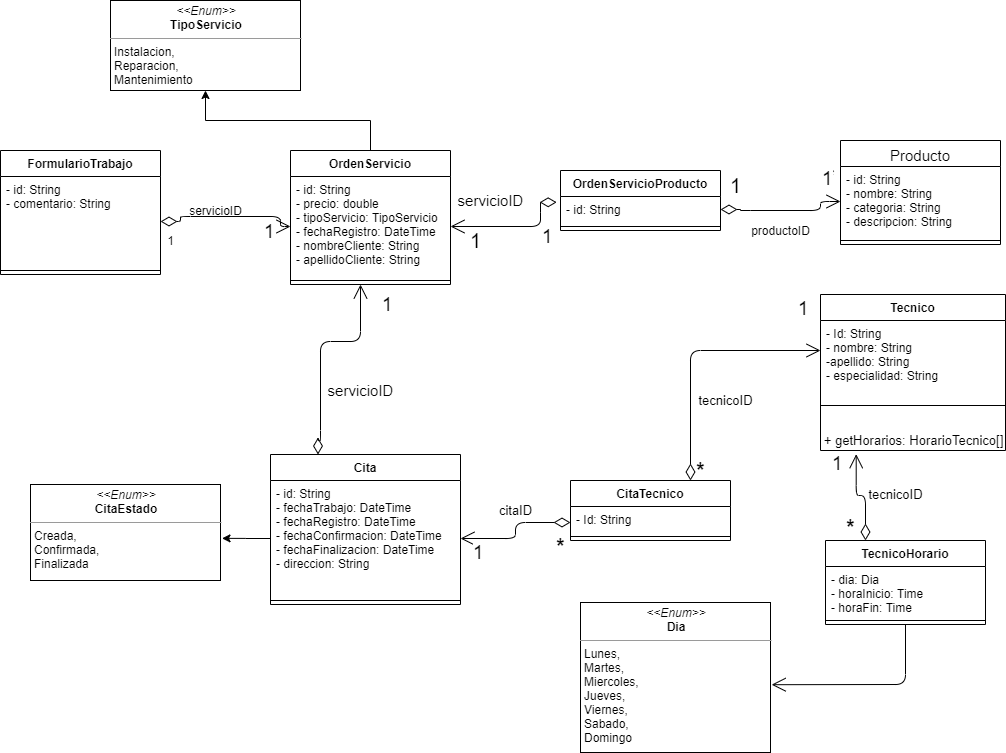

The diagram above was exported from draw.io. Its source (the exported page's mxGraphModel, read from the mxfile embedded in the PNG):
<mxGraphModel dx="1865" dy="548" grid="1" gridSize="10" guides="1" tooltips="1" connect="1" arrows="1" fold="1" page="1" pageScale="1" pageWidth="827" pageHeight="1169" math="0" shadow="0">
  <root>
    <mxCell id="0" />
    <mxCell id="1" parent="0" />
    <mxCell id="B4AACvrp7Ogr8UguEJOj-48" style="edgeStyle=orthogonalEdgeStyle;rounded=0;orthogonalLoop=1;jettySize=auto;html=1;entryX=0.5;entryY=1;entryDx=0;entryDy=0;fontSize=15;" parent="1" source="DjZQ_0UdnQw3zE5Ads-z-1" target="B4AACvrp7Ogr8UguEJOj-35" edge="1">
      <mxGeometry relative="1" as="geometry" />
    </mxCell>
    <mxCell id="DjZQ_0UdnQw3zE5Ads-z-1" value="OrdenServicio&#10;" style="swimlane;fontStyle=1;align=center;verticalAlign=top;childLayout=stackLayout;horizontal=1;startSize=26;horizontalStack=0;resizeParent=1;resizeParentMax=0;resizeLast=0;collapsible=1;marginBottom=0;" parent="1" vertex="1">
      <mxGeometry x="40" y="160" width="160" height="134" as="geometry" />
    </mxCell>
    <mxCell id="DjZQ_0UdnQw3zE5Ads-z-2" value="- id: String&#10;- precio: double&#10;- tipoServicio: TipoServicio&#10;- fechaRegistro: DateTime&#10;- nombreCliente: String&#10;- apellidoCliente: String" style="text;strokeColor=none;fillColor=none;align=left;verticalAlign=top;spacingLeft=4;spacingRight=4;overflow=hidden;rotatable=0;points=[[0,0.5],[1,0.5]];portConstraint=eastwest;" parent="DjZQ_0UdnQw3zE5Ads-z-1" vertex="1">
      <mxGeometry y="26" width="160" height="100" as="geometry" />
    </mxCell>
    <mxCell id="DjZQ_0UdnQw3zE5Ads-z-3" value="" style="line;strokeWidth=1;fillColor=none;align=left;verticalAlign=middle;spacingTop=-1;spacingLeft=3;spacingRight=3;rotatable=0;labelPosition=right;points=[];portConstraint=eastwest;" parent="DjZQ_0UdnQw3zE5Ads-z-1" vertex="1">
      <mxGeometry y="126" width="160" height="8" as="geometry" />
    </mxCell>
    <mxCell id="DjZQ_0UdnQw3zE5Ads-z-9" value="Tecnico" style="swimlane;fontStyle=1;align=center;verticalAlign=top;childLayout=stackLayout;horizontal=1;startSize=26;horizontalStack=0;resizeParent=1;resizeParentMax=0;resizeLast=0;collapsible=1;marginBottom=0;" parent="1" vertex="1">
      <mxGeometry x="570" y="304" width="185" height="156" as="geometry" />
    </mxCell>
    <mxCell id="DjZQ_0UdnQw3zE5Ads-z-10" value="- Id: String&#10;- nombre: String&#10;-apellido: String&#10;- especialidad: String" style="text;strokeColor=none;fillColor=none;align=left;verticalAlign=top;spacingLeft=4;spacingRight=4;overflow=hidden;rotatable=0;points=[[0,0.5],[1,0.5]];portConstraint=eastwest;" parent="DjZQ_0UdnQw3zE5Ads-z-9" vertex="1">
      <mxGeometry y="26" width="185" height="60" as="geometry" />
    </mxCell>
    <mxCell id="DjZQ_0UdnQw3zE5Ads-z-11" value="" style="line;strokeWidth=1;fillColor=none;align=left;verticalAlign=middle;spacingTop=-1;spacingLeft=3;spacingRight=3;rotatable=0;labelPosition=right;points=[];portConstraint=eastwest;" parent="DjZQ_0UdnQw3zE5Ads-z-9" vertex="1">
      <mxGeometry y="86" width="185" height="50" as="geometry" />
    </mxCell>
    <mxCell id="B4AACvrp7Ogr8UguEJOj-14" value="+ getHorarios: HorarioTecnico[]" style="text;html=1;align=center;verticalAlign=middle;resizable=0;points=[];autosize=1;fontSize=13;" parent="DjZQ_0UdnQw3zE5Ads-z-9" vertex="1">
      <mxGeometry y="136" width="185" height="20" as="geometry" />
    </mxCell>
    <mxCell id="DjZQ_0UdnQw3zE5Ads-z-5" value="Cita" style="swimlane;fontStyle=1;align=center;verticalAlign=top;childLayout=stackLayout;horizontal=1;startSize=26;horizontalStack=0;resizeParent=1;resizeParentMax=0;resizeLast=0;collapsible=1;marginBottom=0;" parent="1" vertex="1">
      <mxGeometry x="20" y="464" width="190" height="150" as="geometry" />
    </mxCell>
    <mxCell id="DjZQ_0UdnQw3zE5Ads-z-6" value="- id: String&#10;- fechaTrabajo: DateTime&#10;- fechaRegistro: DateTime&#10;- fechaConfirmacion: DateTime&#10;- fechaFinalizacion: DateTime&#10;- direccion: String" style="text;strokeColor=none;fillColor=none;align=left;verticalAlign=top;spacingLeft=4;spacingRight=4;overflow=hidden;rotatable=0;points=[[0,0.5],[1,0.5]];portConstraint=eastwest;" parent="DjZQ_0UdnQw3zE5Ads-z-5" vertex="1">
      <mxGeometry y="26" width="190" height="116" as="geometry" />
    </mxCell>
    <mxCell id="DjZQ_0UdnQw3zE5Ads-z-7" value="" style="line;strokeWidth=1;fillColor=none;align=left;verticalAlign=middle;spacingTop=-1;spacingLeft=3;spacingRight=3;rotatable=0;labelPosition=right;points=[];portConstraint=eastwest;" parent="DjZQ_0UdnQw3zE5Ads-z-5" vertex="1">
      <mxGeometry y="142" width="190" height="8" as="geometry" />
    </mxCell>
    <mxCell id="B4AACvrp7Ogr8UguEJOj-5" value="CitaTecnico" style="swimlane;fontStyle=1;align=center;verticalAlign=top;childLayout=stackLayout;horizontal=1;startSize=26;horizontalStack=0;resizeParent=1;resizeParentMax=0;resizeLast=0;collapsible=1;marginBottom=0;" parent="1" vertex="1">
      <mxGeometry x="320" y="490" width="160" height="60" as="geometry" />
    </mxCell>
    <mxCell id="B4AACvrp7Ogr8UguEJOj-6" value="- Id: String" style="text;strokeColor=none;fillColor=none;align=left;verticalAlign=top;spacingLeft=4;spacingRight=4;overflow=hidden;rotatable=0;points=[[0,0.5],[1,0.5]];portConstraint=eastwest;" parent="B4AACvrp7Ogr8UguEJOj-5" vertex="1">
      <mxGeometry y="26" width="160" height="26" as="geometry" />
    </mxCell>
    <mxCell id="B4AACvrp7Ogr8UguEJOj-7" value="" style="line;strokeWidth=1;fillColor=none;align=left;verticalAlign=middle;spacingTop=-1;spacingLeft=3;spacingRight=3;rotatable=0;labelPosition=right;points=[];portConstraint=eastwest;" parent="B4AACvrp7Ogr8UguEJOj-5" vertex="1">
      <mxGeometry y="52" width="160" height="8" as="geometry" />
    </mxCell>
    <mxCell id="B4AACvrp7Ogr8UguEJOj-9" value="TecnicoHorario" style="swimlane;fontStyle=1;align=center;verticalAlign=top;childLayout=stackLayout;horizontal=1;startSize=26;horizontalStack=0;resizeParent=1;resizeParentMax=0;resizeLast=0;collapsible=1;marginBottom=0;" parent="1" vertex="1">
      <mxGeometry x="575" y="550" width="160" height="84" as="geometry" />
    </mxCell>
    <mxCell id="B4AACvrp7Ogr8UguEJOj-10" value="- dia: Dia&#10;- horaInicio: Time&#10;- horaFin: Time" style="text;strokeColor=none;fillColor=none;align=left;verticalAlign=top;spacingLeft=4;spacingRight=4;overflow=hidden;rotatable=0;points=[[0,0.5],[1,0.5]];portConstraint=eastwest;" parent="B4AACvrp7Ogr8UguEJOj-9" vertex="1">
      <mxGeometry y="26" width="160" height="50" as="geometry" />
    </mxCell>
    <mxCell id="B4AACvrp7Ogr8UguEJOj-11" value="" style="line;strokeWidth=1;fillColor=none;align=left;verticalAlign=middle;spacingTop=-1;spacingLeft=3;spacingRight=3;rotatable=0;labelPosition=right;points=[];portConstraint=eastwest;" parent="B4AACvrp7Ogr8UguEJOj-9" vertex="1">
      <mxGeometry y="76" width="160" height="8" as="geometry" />
    </mxCell>
    <mxCell id="B4AACvrp7Ogr8UguEJOj-15" value="&lt;p style=&quot;margin: 0px ; margin-top: 4px ; text-align: center&quot;&gt;&lt;i&gt;&amp;lt;&amp;lt;Enum&amp;gt;&amp;gt;&lt;/i&gt;&lt;br&gt;&lt;b&gt;Dia&lt;/b&gt;&lt;/p&gt;&lt;hr size=&quot;1&quot;&gt;&lt;p style=&quot;margin: 0px ; margin-left: 4px&quot;&gt;Lunes,&lt;/p&gt;&lt;p style=&quot;margin: 0px ; margin-left: 4px&quot;&gt;&lt;span&gt;Martes,&lt;/span&gt;&lt;/p&gt;&lt;p style=&quot;margin: 0px ; margin-left: 4px&quot;&gt;Miercoles,&lt;/p&gt;&lt;p style=&quot;margin: 0px ; margin-left: 4px&quot;&gt;Jueves,&lt;/p&gt;&lt;p style=&quot;margin: 0px ; margin-left: 4px&quot;&gt;Viernes,&lt;/p&gt;&lt;p style=&quot;margin: 0px ; margin-left: 4px&quot;&gt;Sabado,&lt;/p&gt;&lt;p style=&quot;margin: 0px ; margin-left: 4px&quot;&gt;Domingo&lt;/p&gt;" style="verticalAlign=top;align=left;overflow=fill;fontSize=12;fontFamily=Helvetica;html=1;" parent="1" vertex="1">
      <mxGeometry x="330" y="612" width="190" height="150" as="geometry" />
    </mxCell>
    <mxCell id="B4AACvrp7Ogr8UguEJOj-17" value="tecnicoID" style="text;html=1;align=center;verticalAlign=middle;resizable=0;points=[];autosize=1;fontSize=13;" parent="1" vertex="1">
      <mxGeometry x="610" y="494" width="70" height="20" as="geometry" />
    </mxCell>
    <mxCell id="B4AACvrp7Ogr8UguEJOj-20" value="1" style="endArrow=open;html=1;endSize=12;startArrow=diamondThin;startSize=14;startFill=0;edgeStyle=orthogonalEdgeStyle;align=left;verticalAlign=bottom;fontSize=19;entryX=0.193;entryY=1.185;entryDx=0;entryDy=0;entryPerimeter=0;exitX=0.25;exitY=0;exitDx=0;exitDy=0;" parent="1" source="B4AACvrp7Ogr8UguEJOj-9" target="B4AACvrp7Ogr8UguEJOj-14" edge="1">
      <mxGeometry x="0.5131" y="26" relative="1" as="geometry">
        <mxPoint x="430" y="521" as="sourcePoint" />
        <mxPoint x="590" y="521" as="targetPoint" />
        <mxPoint as="offset" />
      </mxGeometry>
    </mxCell>
    <mxCell id="B4AACvrp7Ogr8UguEJOj-22" value="*" style="text;html=1;align=center;verticalAlign=middle;resizable=0;points=[];autosize=1;fontSize=21;fontStyle=1" parent="1" vertex="1">
      <mxGeometry x="590" y="521" width="20" height="30" as="geometry" />
    </mxCell>
    <mxCell id="B4AACvrp7Ogr8UguEJOj-23" value="" style="endArrow=open;endFill=1;endSize=12;html=1;fontSize=21;entryX=1.006;entryY=0.548;entryDx=0;entryDy=0;entryPerimeter=0;exitX=0.5;exitY=1;exitDx=0;exitDy=0;" parent="1" source="B4AACvrp7Ogr8UguEJOj-9" target="B4AACvrp7Ogr8UguEJOj-15" edge="1">
      <mxGeometry width="160" relative="1" as="geometry">
        <mxPoint x="653.2399999999998" y="652.5999999999999" as="sourcePoint" />
        <mxPoint x="560" y="700" as="targetPoint" />
        <Array as="points">
          <mxPoint x="655" y="694" />
        </Array>
      </mxGeometry>
    </mxCell>
    <mxCell id="B4AACvrp7Ogr8UguEJOj-27" value="1" style="endArrow=open;html=1;endSize=12;startArrow=diamondThin;startSize=14;startFill=0;edgeStyle=orthogonalEdgeStyle;align=left;verticalAlign=bottom;fontSize=19;entryX=1;entryY=0.5;entryDx=0;entryDy=0;" parent="1" target="DjZQ_0UdnQw3zE5Ads-z-6" edge="1">
      <mxGeometry x="0.8182" y="28" relative="1" as="geometry">
        <mxPoint x="320" y="532" as="sourcePoint" />
        <mxPoint x="625.7049999999999" y="483.70000000000005" as="targetPoint" />
        <mxPoint as="offset" />
      </mxGeometry>
    </mxCell>
    <mxCell id="B4AACvrp7Ogr8UguEJOj-28" value="*" style="text;html=1;align=center;verticalAlign=middle;resizable=0;points=[];autosize=1;fontSize=21;fontStyle=1" parent="1" vertex="1">
      <mxGeometry x="300" y="540" width="20" height="30" as="geometry" />
    </mxCell>
    <mxCell id="B4AACvrp7Ogr8UguEJOj-29" value="1" style="endArrow=open;html=1;endSize=12;startArrow=diamondThin;startSize=14;startFill=0;edgeStyle=orthogonalEdgeStyle;align=left;verticalAlign=bottom;fontSize=19;entryX=0;entryY=0.5;entryDx=0;entryDy=0;exitX=0.75;exitY=0;exitDx=0;exitDy=0;" parent="1" source="B4AACvrp7Ogr8UguEJOj-5" target="DjZQ_0UdnQw3zE5Ads-z-10" edge="1">
      <mxGeometry x="0.8182" y="28" relative="1" as="geometry">
        <mxPoint x="330" y="542" as="sourcePoint" />
        <mxPoint x="220" y="542" as="targetPoint" />
        <mxPoint as="offset" />
      </mxGeometry>
    </mxCell>
    <mxCell id="B4AACvrp7Ogr8UguEJOj-30" value="*" style="text;html=1;align=center;verticalAlign=middle;resizable=0;points=[];autosize=1;fontSize=21;fontStyle=1" parent="1" vertex="1">
      <mxGeometry x="440" y="464" width="20" height="30" as="geometry" />
    </mxCell>
    <mxCell id="B4AACvrp7Ogr8UguEJOj-32" value="tecnicoID" style="text;html=1;align=center;verticalAlign=middle;resizable=0;points=[];autosize=1;fontSize=13;" parent="1" vertex="1">
      <mxGeometry x="440" y="400" width="70" height="20" as="geometry" />
    </mxCell>
    <mxCell id="B4AACvrp7Ogr8UguEJOj-33" value="citaID" style="text;html=1;align=center;verticalAlign=middle;resizable=0;points=[];autosize=1;fontSize=13;" parent="1" vertex="1">
      <mxGeometry x="240" y="510" width="50" height="20" as="geometry" />
    </mxCell>
    <mxCell id="B4AACvrp7Ogr8UguEJOj-34" value="1" style="endArrow=open;html=1;endSize=12;startArrow=diamondThin;startSize=14;startFill=0;edgeStyle=orthogonalEdgeStyle;align=left;verticalAlign=bottom;fontSize=19;exitX=0.25;exitY=0;exitDx=0;exitDy=0;" parent="1" source="DjZQ_0UdnQw3zE5Ads-z-5" target="DjZQ_0UdnQw3zE5Ads-z-3" edge="1">
      <mxGeometry x="0.7895" y="-23" relative="1" as="geometry">
        <mxPoint x="450" y="500" as="sourcePoint" />
        <mxPoint x="110.07999999999993" y="304.004" as="targetPoint" />
        <mxPoint x="-3" y="11" as="offset" />
        <Array as="points">
          <mxPoint x="68" y="450" />
          <mxPoint x="70" y="450" />
          <mxPoint x="70" y="351" />
          <mxPoint x="110" y="351" />
        </Array>
      </mxGeometry>
    </mxCell>
    <mxCell id="B4AACvrp7Ogr8UguEJOj-35" value="&lt;p style=&quot;margin: 0px ; margin-top: 4px ; text-align: center&quot;&gt;&lt;i&gt;&amp;lt;&amp;lt;Enum&amp;gt;&amp;gt;&lt;/i&gt;&lt;br&gt;&lt;b&gt;TipoServicio&lt;/b&gt;&lt;/p&gt;&lt;hr size=&quot;1&quot;&gt;&lt;p style=&quot;margin: 0px ; margin-left: 4px&quot;&gt;Instalacion,&lt;/p&gt;&lt;p style=&quot;margin: 0px ; margin-left: 4px&quot;&gt;Reparacion,&lt;/p&gt;&lt;p style=&quot;margin: 0px ; margin-left: 4px&quot;&gt;Mantenimiento&lt;/p&gt;" style="verticalAlign=top;align=left;overflow=fill;fontSize=12;fontFamily=Helvetica;html=1;" parent="1" vertex="1">
      <mxGeometry x="-140" y="10" width="190" height="90" as="geometry" />
    </mxCell>
    <mxCell id="B4AACvrp7Ogr8UguEJOj-37" value="Producto" style="swimlane;fontStyle=0;align=center;verticalAlign=top;childLayout=stackLayout;horizontal=1;startSize=26;horizontalStack=0;resizeParent=1;resizeParentMax=0;resizeLast=0;collapsible=1;marginBottom=0;fontSize=15;" parent="1" vertex="1">
      <mxGeometry x="590" y="150" width="160" height="104" as="geometry" />
    </mxCell>
    <mxCell id="B4AACvrp7Ogr8UguEJOj-38" value="- id: String&#10;- nombre: String&#10;- categoria: String&#10;- descripcion: String" style="text;strokeColor=none;fillColor=none;align=left;verticalAlign=top;spacingLeft=4;spacingRight=4;overflow=hidden;rotatable=0;points=[[0,0.5],[1,0.5]];portConstraint=eastwest;" parent="B4AACvrp7Ogr8UguEJOj-37" vertex="1">
      <mxGeometry y="26" width="160" height="70" as="geometry" />
    </mxCell>
    <mxCell id="B4AACvrp7Ogr8UguEJOj-39" value="" style="line;strokeWidth=1;fillColor=none;align=left;verticalAlign=middle;spacingTop=-1;spacingLeft=3;spacingRight=3;rotatable=0;labelPosition=right;points=[];portConstraint=eastwest;" parent="B4AACvrp7Ogr8UguEJOj-37" vertex="1">
      <mxGeometry y="96" width="160" height="8" as="geometry" />
    </mxCell>
    <mxCell id="B4AACvrp7Ogr8UguEJOj-42" value="servicioID" style="text;html=1;align=center;verticalAlign=middle;resizable=0;points=[];autosize=1;fontSize=15;" parent="1" vertex="1">
      <mxGeometry x="70" y="390" width="80" height="20" as="geometry" />
    </mxCell>
    <mxCell id="B4AACvrp7Ogr8UguEJOj-45" value="1" style="endArrow=open;html=1;endSize=12;startArrow=diamondThin;startSize=14;startFill=0;edgeStyle=orthogonalEdgeStyle;align=left;verticalAlign=bottom;fontSize=19;exitX=-0.024;exitY=0.223;exitDx=0;exitDy=0;exitPerimeter=0;entryX=1;entryY=0.5;entryDx=0;entryDy=0;" parent="1" target="DjZQ_0UdnQw3zE5Ads-z-2" edge="1" source="Xy18qufLB-xQOMOdNqP8-2">
      <mxGeometry x="-0.3808" y="24" relative="1" as="geometry">
        <mxPoint x="200" y="200" as="sourcePoint" />
        <mxPoint x="260" y="250" as="targetPoint" />
        <mxPoint as="offset" />
        <Array as="points">
          <mxPoint x="290" y="212" />
          <mxPoint x="290" y="236" />
        </Array>
      </mxGeometry>
    </mxCell>
    <mxCell id="B4AACvrp7Ogr8UguEJOj-46" value="servicioID" style="text;html=1;align=center;verticalAlign=middle;resizable=0;points=[];autosize=1;fontSize=15;" parent="1" vertex="1">
      <mxGeometry x="200" y="200" width="80" height="20" as="geometry" />
    </mxCell>
    <mxCell id="B4AACvrp7Ogr8UguEJOj-47" value="1" style="text;html=1;align=center;verticalAlign=middle;resizable=0;points=[];autosize=1;fontSize=20;fontStyle=0" parent="1" vertex="1">
      <mxGeometry x="210" y="235" width="30" height="30" as="geometry" />
    </mxCell>
    <mxCell id="B4AACvrp7Ogr8UguEJOj-49" value="*" style="text;html=1;align=center;verticalAlign=middle;resizable=0;points=[];autosize=1;fontSize=21;fontStyle=1" parent="1" vertex="1">
      <mxGeometry x="570" y="170" width="20" height="30" as="geometry" />
    </mxCell>
    <mxCell id="JPta3rlwJHEqbz5jwHC2-1" value="FormularioTrabajo" style="swimlane;fontStyle=1;align=center;verticalAlign=top;childLayout=stackLayout;horizontal=1;startSize=26;horizontalStack=0;resizeParent=1;resizeParentMax=0;resizeLast=0;collapsible=1;marginBottom=0;" parent="1" vertex="1">
      <mxGeometry x="-250" y="160" width="160" height="124" as="geometry" />
    </mxCell>
    <mxCell id="JPta3rlwJHEqbz5jwHC2-2" value="- id: String&#10;- comentario: String" style="text;strokeColor=none;fillColor=none;align=left;verticalAlign=top;spacingLeft=4;spacingRight=4;overflow=hidden;rotatable=0;points=[[0,0.5],[1,0.5]];portConstraint=eastwest;" parent="JPta3rlwJHEqbz5jwHC2-1" vertex="1">
      <mxGeometry y="26" width="160" height="90" as="geometry" />
    </mxCell>
    <mxCell id="JPta3rlwJHEqbz5jwHC2-3" value="" style="line;strokeWidth=1;fillColor=none;align=left;verticalAlign=middle;spacingTop=-1;spacingLeft=3;spacingRight=3;rotatable=0;labelPosition=right;points=[];portConstraint=eastwest;" parent="JPta3rlwJHEqbz5jwHC2-1" vertex="1">
      <mxGeometry y="116" width="160" height="8" as="geometry" />
    </mxCell>
    <mxCell id="JPta3rlwJHEqbz5jwHC2-5" value="1" style="endArrow=open;html=1;endSize=12;startArrow=diamondThin;startSize=14;startFill=0;edgeStyle=orthogonalEdgeStyle;align=left;verticalAlign=bottom;fontSize=19;exitX=1;exitY=0.5;exitDx=0;exitDy=0;entryX=0;entryY=0.5;entryDx=0;entryDy=0;" parent="1" source="JPta3rlwJHEqbz5jwHC2-2" target="DjZQ_0UdnQw3zE5Ads-z-2" edge="1">
      <mxGeometry x="0.4815" y="-29" relative="1" as="geometry">
        <mxPoint x="-250" y="376.5" as="sourcePoint" />
        <mxPoint x="80" y="387.5" as="targetPoint" />
        <mxPoint as="offset" />
        <Array as="points">
          <mxPoint x="-70" y="231" />
          <mxPoint x="-70" y="226" />
          <mxPoint x="30" y="226" />
          <mxPoint x="30" y="236" />
        </Array>
      </mxGeometry>
    </mxCell>
    <mxCell id="JPta3rlwJHEqbz5jwHC2-6" value="servicioID" style="text;html=1;align=center;verticalAlign=middle;resizable=0;points=[];autosize=1;" parent="1" vertex="1">
      <mxGeometry x="-70" y="210" width="70" height="20" as="geometry" />
    </mxCell>
    <mxCell id="JPta3rlwJHEqbz5jwHC2-7" value="1" style="text;html=1;align=center;verticalAlign=middle;resizable=0;points=[];autosize=1;" parent="1" vertex="1">
      <mxGeometry x="-90" y="240" width="20" height="20" as="geometry" />
    </mxCell>
    <mxCell id="DbFVM6wsm9s5oZ4pW4Wm-1" value="&lt;p style=&quot;margin: 0px ; margin-top: 4px ; text-align: center&quot;&gt;&lt;i&gt;&amp;lt;&amp;lt;Enum&amp;gt;&amp;gt;&lt;/i&gt;&lt;br&gt;&lt;b&gt;CitaEstado&lt;/b&gt;&lt;/p&gt;&lt;hr size=&quot;1&quot;&gt;&lt;p style=&quot;margin: 0px ; margin-left: 4px&quot;&gt;Creada,&lt;/p&gt;&lt;p style=&quot;margin: 0px ; margin-left: 4px&quot;&gt;Confirmada,&lt;/p&gt;&lt;p style=&quot;margin: 0px ; margin-left: 4px&quot;&gt;Finalizada&lt;/p&gt;" style="verticalAlign=top;align=left;overflow=fill;fontSize=12;fontFamily=Helvetica;html=1;" parent="1" vertex="1">
      <mxGeometry x="-220" y="494" width="190" height="96" as="geometry" />
    </mxCell>
    <mxCell id="DbFVM6wsm9s5oZ4pW4Wm-2" style="edgeStyle=orthogonalEdgeStyle;rounded=0;orthogonalLoop=1;jettySize=auto;html=1;exitX=0;exitY=0.5;exitDx=0;exitDy=0;entryX=1.008;entryY=0.561;entryDx=0;entryDy=0;entryPerimeter=0;" parent="1" source="DjZQ_0UdnQw3zE5Ads-z-6" target="DbFVM6wsm9s5oZ4pW4Wm-1" edge="1">
      <mxGeometry relative="1" as="geometry" />
    </mxCell>
    <mxCell id="Xy18qufLB-xQOMOdNqP8-1" value="OrdenServicioProducto" style="swimlane;fontStyle=1;align=center;verticalAlign=top;childLayout=stackLayout;horizontal=1;startSize=26;horizontalStack=0;resizeParent=1;resizeParentMax=0;resizeLast=0;collapsible=1;marginBottom=0;" vertex="1" parent="1">
      <mxGeometry x="310" y="180" width="160" height="60" as="geometry" />
    </mxCell>
    <mxCell id="Xy18qufLB-xQOMOdNqP8-2" value="- id: String" style="text;strokeColor=none;fillColor=none;align=left;verticalAlign=top;spacingLeft=4;spacingRight=4;overflow=hidden;rotatable=0;points=[[0,0.5],[1,0.5]];portConstraint=eastwest;" vertex="1" parent="Xy18qufLB-xQOMOdNqP8-1">
      <mxGeometry y="26" width="160" height="26" as="geometry" />
    </mxCell>
    <mxCell id="Xy18qufLB-xQOMOdNqP8-3" value="" style="line;strokeWidth=1;fillColor=none;align=left;verticalAlign=middle;spacingTop=-1;spacingLeft=3;spacingRight=3;rotatable=0;labelPosition=right;points=[];portConstraint=eastwest;" vertex="1" parent="Xy18qufLB-xQOMOdNqP8-1">
      <mxGeometry y="52" width="160" height="8" as="geometry" />
    </mxCell>
    <mxCell id="Xy18qufLB-xQOMOdNqP8-5" value="1" style="endArrow=open;html=1;endSize=12;startArrow=diamondThin;startSize=14;startFill=0;edgeStyle=orthogonalEdgeStyle;align=left;verticalAlign=bottom;fontSize=19;entryX=0;entryY=0.5;entryDx=0;entryDy=0;exitX=1;exitY=0.5;exitDx=0;exitDy=0;" edge="1" parent="1" source="Xy18qufLB-xQOMOdNqP8-2" target="B4AACvrp7Ogr8UguEJOj-38">
      <mxGeometry x="0.6899" y="9" relative="1" as="geometry">
        <mxPoint x="450" y="254" as="sourcePoint" />
        <mxPoint x="560" y="273" as="targetPoint" />
        <mxPoint as="offset" />
        <Array as="points">
          <mxPoint x="490" y="219" />
          <mxPoint x="490" y="220" />
          <mxPoint x="570" y="220" />
          <mxPoint x="570" y="211" />
        </Array>
      </mxGeometry>
    </mxCell>
    <mxCell id="Xy18qufLB-xQOMOdNqP8-7" value="1" style="text;html=1;align=center;verticalAlign=middle;resizable=0;points=[];autosize=1;fontSize=20;fontStyle=0" vertex="1" parent="1">
      <mxGeometry x="470" y="180" width="30" height="30" as="geometry" />
    </mxCell>
    <mxCell id="Xy18qufLB-xQOMOdNqP8-8" value="productoID" style="text;html=1;align=center;verticalAlign=middle;resizable=0;points=[];autosize=1;" vertex="1" parent="1">
      <mxGeometry x="495" y="230" width="70" height="20" as="geometry" />
    </mxCell>
  </root>
</mxGraphModel>